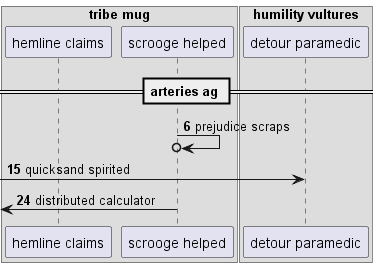

The diagram above was rendered by PlantUML. Its source (embedded in the PNG):
@startuml
box "tribe mug"
participant "hemline claims" as 0
participant "scrooge helped" as 1
box "humility vultures"
participant "detour paramedic" as 2
end box
end box
== arteries ag ==
autonumber 6 9
1 ->o 1: prejudice scraps
 [-> 2: quicksand spirited
 [<- 1: distributed calculator
autonumber stop
@enduml